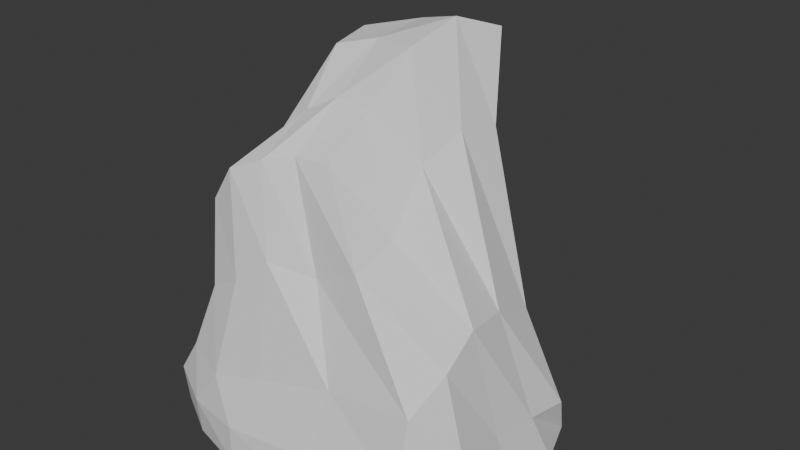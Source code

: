 # Source: env_mesh_rock_02_plh.blend  (saved by Blender 4.4.32; exported with 4.5.12 LTS)
import bpy
from mathutils import Matrix  # noqa: F401  (used for matrix-valued properties, if any)

bpy.ops.wm.read_factory_settings(use_empty=True)
scene = bpy.context.scene
scene.name = 'Scene'

# ---- collections
col_collection = bpy.data.collections.new('Collection'); scene.collection.children.link(col_collection)

# ---- world
world_world = bpy.data.worlds.new('World'); scene.world = world_world
world_world.use_nodes = True; world_world.node_tree.nodes.clear()
_N = world_world.node_tree.nodes; _L = world_world.node_tree.links
n0 = _N.new('ShaderNodeOutputWorld'); n0.name = 'World Output'; n0.location = (300, 300)
n1 = _N.new('ShaderNodeBackground'); n1.name = 'Background'; n1.location = (10, 300)
n1.inputs[0].default_value = (0.05088, 0.05088, 0.05088, 1.0)
_L.new(n1.outputs[0], n0.inputs[0])
n0.is_active_output = True
world_world.color = (0.05088, 0.05088, 0.05088)
world_world.sun_shadow_jitter_overblur = 0.0

# ---- meshes
me_cube_009 = bpy.data.meshes.new('Cube.009')
me_cube_009.from_pydata([(-1.627, -1.256, -1.175), (-1.043, -1.184, 1.332), (-0.7386, 2.007, -1.003), (-0.9898, 0.7129, 1.276), (1.427, -1.649, -1.04), (0.1087, -0.8494, 1.891), (1.7, 0.7899, -1.131), (0.7275, 0.8286, 2.862), (0.2804, 1.697, -1.058), (-0.3798, 0.7519, 2.376), (-0.4746, -1.715, -1.183), (-0.4826, -1.09, 1.845), (-1.294, -1.372, -0.2799), (-0.7425, 1.724, 0.2131), (1.361, 0.521, 0.2723), (1.461, -1.386, 0.07822), (-0.2738, -1.498, -0.2063), (0.2697, 1.213, 0.1108), (0.2514, 0.9718, 2.553), (0.5079, -1.674, -1.112), (1.032, 1.154, -1.112), (-0.2506, -0.9008, 1.876), (0.5421, -1.388, -0.03558), (0.7659, 0.8166, 0.261), (-0.2595, 1.925, -1.011), (-0.7723, -1.214, 1.728), (-0.7717, 0.4842, 1.79), (-1.141, -1.522, -1.211), (-0.2322, 1.675, 0.1467), (-0.8121, -1.557, -0.3606), (-1.037, -1.284, 0.4375), (-0.8144, 1.014, 0.6102), (0.832, 0.6466, 1.975), (0.6292, -1.1, 1.065), (-0.3181, -1.255, 0.9432), (-0.03911, 0.7189, 1.3), (0.1212, -1.061, 0.8289), (0.4303, 0.721, 1.666), (-0.4297, 0.8194, 0.8119), (-0.6649, -1.334, 0.6464), (-0.7073, 1.99, -0.4069), (1.795, 0.5774, -0.6627), (1.469, -1.573, -0.5755), (-0.4989, -1.704, -0.7544), (0.3533, 1.632, -0.5808), (-1.596, -1.333, -0.7212), (1.161, 0.9071, -0.6466), (0.4742, -1.633, -0.6791), (-1.119, -1.579, -0.7825), (-0.2015, 2.005, -0.4839), (-1.571, -0.06038, -1.085), (-1.156, -0.05483, 1.358), (1.872, -0.3161, -1.064), (0.3563, -0.01248, 2.8), (-0.5007, -0.05177, 2.664), (0.01718, -0.14, -1.1), (1.505, -0.5428, 0.595), (-1.504, -0.1333, -0.09933), (-0.09028, 0.07774, 2.772), (1.086, -0.2599, -1.081), (-0.9229, -0.1433, -1.11), (-0.8273, -0.1598, 1.973), (0.6082, -0.1624, 1.787), (-1.251, -0.1104, 0.478), (-1.695, -0.09564, -0.5741), (1.731, -0.4296, -0.5216), (-1.637, -0.683, -1.149), (0.1694, -0.3674, 2.261), (-0.468, -0.5046, 2.157), (-0.3196, -1.021, -1.157), (1.554, -0.9797, 0.3788), (-0.1866, -0.379, 2.312), (0.9266, -1.049, -1.099), (-1.02, -0.9478, -1.181), (-0.7455, -0.6631, 1.823), (0.6603, -0.6092, 1.227), (1.828, -1.032, -0.534), (-1.052, -0.6499, 1.316), (1.798, -1.046, -1.042), (-1.502, -0.7795, -0.1944), (-1.23, -0.7423, 0.4478), (-1.703, -0.7484, -0.6716), (-1.124, 0.3598, 1.369), (1.897, 0.2681, -1.105), (-1.062, 0.7761, 0.09082), (-1.103, 0.4573, 0.5285), (-1.016, 1.096, -0.4688), (-1.039, 1.072, -1.023), (0.5162, 0.4221, 3.007), (-0.5494, 0.3933, 2.722), (0.3293, 0.924, -1.063), (1.434, -0.04503, 0.5225), (0.01754, 0.5774, 2.863), (1.183, 0.4188, -1.093), (-0.4356, 1.052, -1.039), (-0.8401, 0.1666, 1.95), (0.7596, 0.2154, 2.049), (1.768, 0.09693, -0.5873)], [], [(85, 82, 3, 31), (37, 18, 7, 32), (75, 67, 5, 33), (39, 25, 1, 30), (72, 78, 4, 19), (74, 77, 1, 25), (71, 68, 11, 21), (73, 69, 10, 27), (36, 21, 11, 34), (38, 26, 9, 35), (49, 28, 17, 44), (47, 22, 16, 43), (48, 29, 12, 45), (76, 70, 15, 42), (46, 23, 14, 41), (86, 84, 13, 40), (44, 17, 23, 46), (42, 15, 22, 47), (33, 5, 21, 36), (67, 71, 21, 5), (69, 72, 19, 10), (35, 9, 18, 37), (43, 16, 29, 48), (40, 13, 28, 49), (31, 3, 26, 38), (66, 73, 27, 0), (68, 74, 25, 11), (34, 11, 25, 39), (16, 34, 39, 29), (13, 31, 38, 28), (17, 35, 37, 23), (15, 33, 36, 22), (28, 38, 35, 17), (22, 36, 34, 16), (29, 39, 30, 12), (70, 75, 33, 15), (23, 37, 32, 14), (84, 85, 31, 13), (2, 40, 49, 24), (10, 43, 48, 27), (4, 42, 47, 19), (8, 44, 46, 20), (87, 86, 40, 2), (20, 46, 41, 6), (78, 76, 42, 4), (27, 48, 45, 0), (19, 47, 43, 10), (24, 49, 44, 8), (83, 97, 65, 52), (66, 81, 64, 50), (79, 80, 63, 57), (91, 96, 62, 56), (89, 95, 61, 54), (87, 94, 60, 50), (90, 93, 59, 55), (88, 92, 58, 53), (81, 79, 57, 64), (97, 91, 56, 65), (94, 90, 55, 60), (92, 89, 54, 58), (95, 82, 51, 61), (93, 83, 52, 59), (96, 88, 53, 62), (80, 77, 51, 63), (30, 1, 77, 80), (45, 12, 79, 81), (12, 30, 80, 79), (0, 45, 81, 66), (52, 65, 76, 78), (56, 62, 75, 70), (54, 61, 74, 68), (50, 60, 73, 66), (55, 59, 72, 69), (53, 58, 71, 67), (65, 56, 70, 76), (60, 55, 69, 73), (58, 54, 68, 71), (61, 51, 77, 74), (59, 52, 78, 72), (62, 53, 67, 75), (32, 7, 88, 96), (20, 6, 83, 93), (26, 3, 82, 95), (18, 9, 89, 92), (24, 8, 90, 94), (41, 14, 91, 97), (7, 18, 92, 88), (8, 20, 93, 90), (2, 24, 94, 87), (9, 26, 95, 89), (14, 32, 96, 91), (6, 41, 97, 83), (50, 64, 86, 87), (57, 63, 85, 84), (64, 57, 84, 86), (63, 51, 82, 85)])
_uv = me_cube_009.uv_layers.new(name='UVMap')
_uv.uv.foreach_set('vector', [0.5625, 0.1875, 0.625, 0.1875, 0.625, 0.25, 0.5625, 0.25, 0.5625, 0.4375, 0.625, 0.4375, 0.625, 0.5, 0.5625, 0.5, 0.5625, 0.6875, 0.625, 0.6875, 0.625, 0.75, 0.5625, 0.75, 0.5625, 0.9375, 0.625, 0.9375, 0.625, 1.0, 0.5625, 1.0, 0.3125, 0.6875, 0.375, 0.6875, 0.375, 0.75, 0.3125, 0.75, 0.8125, 0.6875, 0.875, 0.6875, 0.875, 0.75, 0.8125, 0.75, 0.6875, 0.6875, 0.75, 0.6875, 0.75, 0.75, 0.6875, 0.75, 0.1875, 0.6875, 0.25, 0.6875, 0.25, 0.75, 0.1875, 0.75, 0.5625, 0.8125, 0.625, 0.8125, 0.625, 0.875, 0.5625, 0.875, 0.5625, 0.3125, 0.625, 0.3125, 0.625, 0.375, 0.5625, 0.375, 0.4375, 0.3125, 0.5, 0.3125, 0.5, 0.375, 0.4375, 0.375, 0.4375, 0.8125, 0.5, 0.8125, 0.5, 0.875, 0.4375, 0.875, 0.4375, 0.9375, 0.5, 0.9375, 0.5, 1.0, 0.4375, 1.0, 0.4375, 0.6875, 0.5, 0.6875, 0.5, 0.75, 0.4375, 0.75, 0.4375, 0.4375, 0.5, 0.4375, 0.5, 0.5, 0.4375, 0.5, 0.4375, 0.1875, 0.5, 0.1875, 0.5, 0.25, 0.4375, 0.25, 0.4375, 0.375, 0.5, 0.375, 0.5, 0.4375, 0.4375, 0.4375, 0.4375, 0.75, 0.5, 0.75, 0.5, 0.8125, 0.4375, 0.8125, 0.5625, 0.75, 0.625, 0.75, 0.625, 0.8125, 0.5625, 0.8125, 0.625, 0.6875, 0.6875, 0.6875, 0.6875, 0.75, 0.625, 0.75, 0.25, 0.6875, 0.3125, 0.6875, 0.3125, 0.75, 0.25, 0.75, 0.5625, 0.375, 0.625, 0.375, 0.625, 0.4375, 0.5625, 0.4375, 0.4375, 0.875, 0.5, 0.875, 0.5, 0.9375, 0.4375, 0.9375, 0.4375, 0.25, 0.5, 0.25, 0.5, 0.3125, 0.4375, 0.3125, 0.5625, 0.25, 0.625, 0.25, 0.625, 0.3125, 0.5625, 0.3125, 0.125, 0.6875, 0.1875, 0.6875, 0.1875, 0.75, 0.125, 0.75, 0.75, 0.6875, 0.8125, 0.6875, 0.8125, 0.75, 0.75, 0.75, 0.5625, 0.875, 0.625, 0.875, 0.625, 0.9375, 0.5625, 0.9375, 0.5, 0.875, 0.5625, 0.875, 0.5625, 0.9375, 0.5, 0.9375, 0.5, 0.25, 0.5625, 0.25, 0.5625, 0.3125, 0.5, 0.3125, 0.5, 0.375, 0.5625, 0.375, 0.5625, 0.4375, 0.5, 0.4375, 0.5, 0.75, 0.5625, 0.75, 0.5625, 0.8125, 0.5, 0.8125, 0.5, 0.3125, 0.5625, 0.3125, 0.5625, 0.375, 0.5, 0.375, 0.5, 0.8125, 0.5625, 0.8125, 0.5625, 0.875, 0.5, 0.875, 0.5, 0.9375, 0.5625, 0.9375, 0.5625, 1.0, 0.5, 1.0, 0.5, 0.6875, 0.5625, 0.6875, 0.5625, 0.75, 0.5, 0.75, 0.5, 0.4375, 0.5625, 0.4375, 0.5625, 0.5, 0.5, 0.5, 0.5, 0.1875, 0.5625, 0.1875, 0.5625, 0.25, 0.5, 0.25, 0.375, 0.25, 0.4375, 0.25, 0.4375, 0.3125, 0.375, 0.3125, 0.375, 0.875, 0.4375, 0.875, 0.4375, 0.9375, 0.375, 0.9375, 0.375, 0.75, 0.4375, 0.75, 0.4375, 0.8125, 0.375, 0.8125, 0.375, 0.375, 0.4375, 0.375, 0.4375, 0.4375, 0.375, 0.4375, 0.375, 0.1875, 0.4375, 0.1875, 0.4375, 0.25, 0.375, 0.25, 0.375, 0.4375, 0.4375, 0.4375, 0.4375, 0.5, 0.375, 0.5, 0.375, 0.6875, 0.4375, 0.6875, 0.4375, 0.75, 0.375, 0.75, 0.375, 0.9375, 0.4375, 0.9375, 0.4375, 1.0, 0.375, 1.0, 0.375, 0.8125, 0.4375, 0.8125, 0.4375, 0.875, 0.375, 0.875, 0.375, 0.3125, 0.4375, 0.3125, 0.4375, 0.375, 0.375, 0.375, 0.375, 0.5625, 0.4375, 0.5625, 0.4375, 0.625, 0.375, 0.625, 0.375, 0.0625, 0.4375, 0.0625, 0.4375, 0.125, 0.375, 0.125, 0.5, 0.0625, 0.5625, 0.0625, 0.5625, 0.125, 0.5, 0.125, 0.5, 0.5625, 0.5625, 0.5625, 0.5625, 0.625, 0.5, 0.625, 0.75, 0.5625, 0.8125, 0.5625, 0.8125, 0.625, 0.75, 0.625, 0.125, 0.5625, 0.1875, 0.5625, 0.1875, 0.625, 0.125, 0.625, 0.25, 0.5625, 0.3125, 0.5625, 0.3125, 0.625, 0.25, 0.625, 0.625, 0.5625, 0.6875, 0.5625, 0.6875, 0.625, 0.625, 0.625, 0.4375, 0.0625, 0.5, 0.0625, 0.5, 0.125, 0.4375, 0.125, 0.4375, 0.5625, 0.5, 0.5625, 0.5, 0.625, 0.4375, 0.625, 0.1875, 0.5625, 0.25, 0.5625, 0.25, 0.625, 0.1875, 0.625, 0.6875, 0.5625, 0.75, 0.5625, 0.75, 0.625, 0.6875, 0.625, 0.8125, 0.5625, 0.875, 0.5625, 0.875, 0.625, 0.8125, 0.625, 0.3125, 0.5625, 0.375, 0.5625, 0.375, 0.625, 0.3125, 0.625, 0.5625, 0.5625, 0.625, 0.5625, 0.625, 0.625, 0.5625, 0.625, 0.5625, 0.0625, 0.625, 0.0625, 0.625, 0.125, 0.5625, 0.125, 0.5625, 0.0, 0.625, 0.0, 0.625, 0.0625, 0.5625, 0.0625, 0.4375, 0.0, 0.5, 0.0, 0.5, 0.0625, 0.4375, 0.0625, 0.5, 0.0, 0.5625, 0.0, 0.5625, 0.0625, 0.5, 0.0625, 0.375, 0.0, 0.4375, 0.0, 0.4375, 0.0625, 0.375, 0.0625, 0.375, 0.625, 0.4375, 0.625, 0.4375, 0.6875, 0.375, 0.6875, 0.5, 0.625, 0.5625, 0.625, 0.5625, 0.6875, 0.5, 0.6875, 0.75, 0.625, 0.8125, 0.625, 0.8125, 0.6875, 0.75, 0.6875, 0.125, 0.625, 0.1875, 0.625, 0.1875, 0.6875, 0.125, 0.6875, 0.25, 0.625, 0.3125, 0.625, 0.3125, 0.6875, 0.25, 0.6875, 0.625, 0.625, 0.6875, 0.625, 0.6875, 0.6875, 0.625, 0.6875, 0.4375, 0.625, 0.5, 0.625, 0.5, 0.6875, 0.4375, 0.6875, 0.1875, 0.625, 0.25, 0.625, 0.25, 0.6875, 0.1875, 0.6875, 0.6875, 0.625, 0.75, 0.625, 0.75, 0.6875, 0.6875, 0.6875, 0.8125, 0.625, 0.875, 0.625, 0.875, 0.6875, 0.8125, 0.6875, 0.3125, 0.625, 0.375, 0.625, 0.375, 0.6875, 0.3125, 0.6875, 0.5625, 0.625, 0.625, 0.625, 0.625, 0.6875, 0.5625, 0.6875, 0.5625, 0.5, 0.625, 0.5, 0.625, 0.5625, 0.5625, 0.5625, 0.3125, 0.5, 0.375, 0.5, 0.375, 0.5625, 0.3125, 0.5625, 0.8125, 0.5, 0.875, 0.5, 0.875, 0.5625, 0.8125, 0.5625, 0.6875, 0.5, 0.75, 0.5, 0.75, 0.5625, 0.6875, 0.5625, 0.1875, 0.5, 0.25, 0.5, 0.25, 0.5625, 0.1875, 0.5625, 0.4375, 0.5, 0.5, 0.5, 0.5, 0.5625, 0.4375, 0.5625, 0.625, 0.5, 0.6875, 0.5, 0.6875, 0.5625, 0.625, 0.5625, 0.25, 0.5, 0.3125, 0.5, 0.3125, 0.5625, 0.25, 0.5625, 0.125, 0.5, 0.1875, 0.5, 0.1875, 0.5625, 0.125, 0.5625, 0.75, 0.5, 0.8125, 0.5, 0.8125, 0.5625, 0.75, 0.5625, 0.5, 0.5, 0.5625, 0.5, 0.5625, 0.5625, 0.5, 0.5625, 0.375, 0.5, 0.4375, 0.5, 0.4375, 0.5625, 0.375, 0.5625, 0.375, 0.125, 0.4375, 0.125, 0.4375, 0.1875, 0.375, 0.1875, 0.5, 0.125, 0.5625, 0.125, 0.5625, 0.1875, 0.5, 0.1875, 0.4375, 0.125, 0.5, 0.125, 0.5, 0.1875, 0.4375, 0.1875, 0.5625, 0.125, 0.625, 0.125, 0.625, 0.1875, 0.5625, 0.1875])
me_cube_009.update()

# ---- objects
ob_cube_001 = bpy.data.objects.new('Cube.001', me_cube_009)

# ---- transforms, parenting, visibility, modifiers, constraints
ob_cube_001.location = (0.0, 0.7055, 3.494)
ob_cube_001.scale = (3.865, 3.865, 3.865)

# ---- collection membership
col_collection.objects.link(ob_cube_001)

# ---- scene / render settings (as saved in the file)
scene.frame_start = 1; scene.frame_end = 250; scene.frame_set(2)
scene.render.engine = 'BLENDER_EEVEE_NEXT'
bpy.context.view_layer.update()

# ---- added for rendering (the .blend has no active camera and no usable light): camera, sun
cam_auto = bpy.data.cameras.new('AutoCamera')
cam_auto.lens = 50.0
cam_auto.sensor_width = 36.0
cam_auto.clip_end = 1000.0
ob_auto_camera = bpy.data.objects.new('AutoCamera', cam_auto)
scene.collection.objects.link(ob_auto_camera)
ob_auto_camera.location = (24.2602, -27.3942, 26.075)
ob_auto_camera.rotation_euler = (1.09748, -7.21219e-08, 0.694738)
scene.camera = ob_auto_camera
light_auto_sun = bpy.data.lights.new('AutoSun', 'SUN')
light_auto_sun.energy = 3.0
light_auto_sun.angle = 0.0523599
ob_auto_sun = bpy.data.objects.new('AutoSun', light_auto_sun)
scene.collection.objects.link(ob_auto_sun)
ob_auto_sun.rotation_euler = (0.872665, 0.174533, 0.523599)
bpy.context.view_layer.update()
